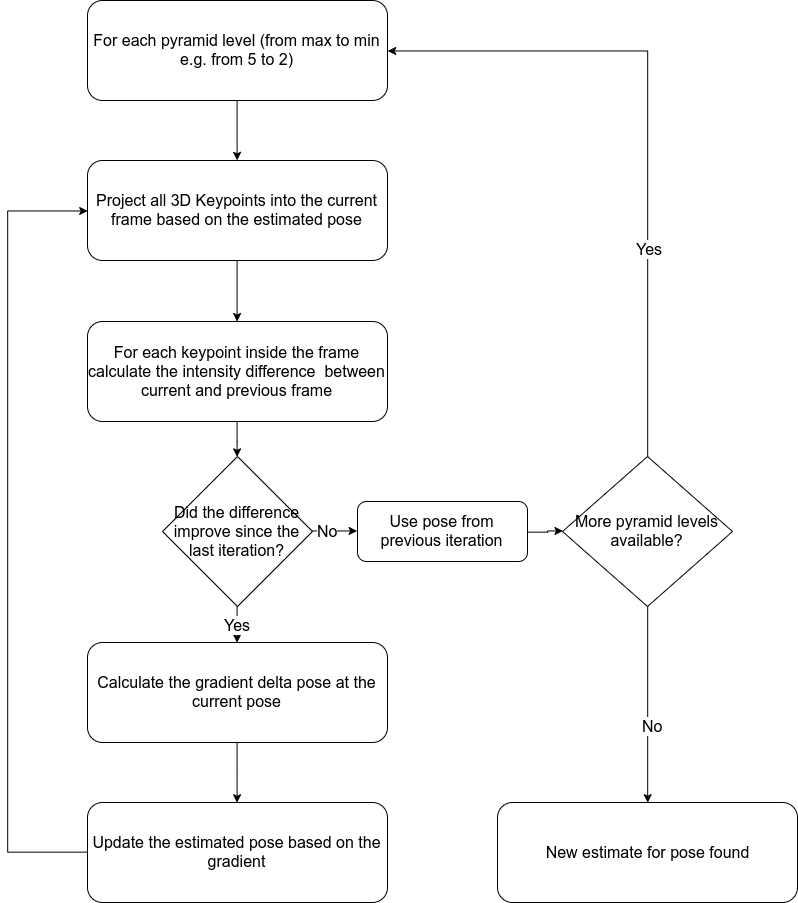

The diagram above was exported from draw.io. Its source (the exported page's mxGraphModel, read from the mxfile embedded in the PNG):
<mxGraphModel dx="1671" dy="886" grid="1" gridSize="10" guides="1" tooltips="1" connect="1" arrows="1" fold="1" page="1" pageScale="1" pageWidth="827" pageHeight="1169" math="0" shadow="0">
  <root>
    <mxCell id="0" />
    <mxCell id="1" parent="0" />
    <mxCell id="2" style="edgeStyle=orthogonalEdgeStyle;rounded=0;orthogonalLoop=1;jettySize=auto;html=1;entryX=0.5;entryY=0;entryDx=0;entryDy=0;" edge="1" source="3" target="7" parent="1">
      <mxGeometry relative="1" as="geometry" />
    </mxCell>
    <mxCell id="3" value="Project all 3D Keypoints into the current frame based on the estimated pose" style="rounded=1;whiteSpace=wrap;html=1;fontSize=12;glass=0;strokeWidth=1;shadow=0;" vertex="1" parent="1">
      <mxGeometry x="90" y="240" width="300" height="100" as="geometry" />
    </mxCell>
    <mxCell id="4" style="edgeStyle=orthogonalEdgeStyle;rounded=0;orthogonalLoop=1;jettySize=auto;html=1;entryX=0.5;entryY=0;entryDx=0;entryDy=0;" edge="1" source="5" target="3" parent="1">
      <mxGeometry relative="1" as="geometry" />
    </mxCell>
    <mxCell id="5" value="For each pyramid level (from max to min e.g. from 5 to 2)" style="rounded=1;whiteSpace=wrap;html=1;fontSize=12;glass=0;strokeWidth=1;shadow=0;" vertex="1" parent="1">
      <mxGeometry x="90" y="80" width="300" height="100" as="geometry" />
    </mxCell>
    <mxCell id="6" style="edgeStyle=orthogonalEdgeStyle;rounded=0;orthogonalLoop=1;jettySize=auto;html=1;entryX=0.5;entryY=0;entryDx=0;entryDy=0;" edge="1" source="7" target="15" parent="1">
      <mxGeometry relative="1" as="geometry" />
    </mxCell>
    <mxCell id="7" value="For each keypoint inside the frame calculate the intensity difference&amp;nbsp; between current and previous frame" style="rounded=1;whiteSpace=wrap;html=1;fontSize=12;glass=0;strokeWidth=1;shadow=0;" vertex="1" parent="1">
      <mxGeometry x="90" y="401" width="300" height="100" as="geometry" />
    </mxCell>
    <mxCell id="8" style="edgeStyle=orthogonalEdgeStyle;rounded=0;orthogonalLoop=1;jettySize=auto;html=1;entryX=0.5;entryY=0;entryDx=0;entryDy=0;" edge="1" source="9" target="12" parent="1">
      <mxGeometry relative="1" as="geometry" />
    </mxCell>
    <mxCell id="9" value="Calculate the gradient delta pose at the current pose" style="rounded=1;whiteSpace=wrap;html=1;fontSize=12;glass=0;strokeWidth=1;shadow=0;" vertex="1" parent="1">
      <mxGeometry x="90" y="722" width="300" height="100" as="geometry" />
    </mxCell>
    <mxCell id="10" style="edgeStyle=orthogonalEdgeStyle;rounded=0;orthogonalLoop=1;jettySize=auto;html=1;exitX=0.5;exitY=1;exitDx=0;exitDy=0;" edge="1" parent="1">
      <mxGeometry relative="1" as="geometry">
        <mxPoint x="190" y="892" as="sourcePoint" />
        <mxPoint x="190.17647058823536" y="891.6470588235295" as="targetPoint" />
      </mxGeometry>
    </mxCell>
    <mxCell id="11" style="edgeStyle=orthogonalEdgeStyle;rounded=0;orthogonalLoop=1;jettySize=auto;html=1;entryX=0;entryY=0.5;entryDx=0;entryDy=0;" edge="1" source="12" target="3" parent="1">
      <mxGeometry relative="1" as="geometry">
        <Array as="points">
          <mxPoint x="10" y="932" />
          <mxPoint x="10" y="290" />
        </Array>
      </mxGeometry>
    </mxCell>
    <mxCell id="12" value="Update the estimated pose based on the gradient" style="rounded=1;whiteSpace=wrap;html=1;fontSize=12;glass=0;strokeWidth=1;shadow=0;" vertex="1" parent="1">
      <mxGeometry x="90" y="882" width="300" height="100" as="geometry" />
    </mxCell>
    <mxCell id="13" value="Yes" style="edgeStyle=orthogonalEdgeStyle;rounded=0;orthogonalLoop=1;jettySize=auto;html=1;entryX=0.5;entryY=0;entryDx=0;entryDy=0;" edge="1" source="15" target="9" parent="1">
      <mxGeometry relative="1" as="geometry">
        <Array as="points">
          <mxPoint x="240" y="710" />
          <mxPoint x="240" y="710" />
        </Array>
      </mxGeometry>
    </mxCell>
    <mxCell id="14" value="No" style="edgeStyle=orthogonalEdgeStyle;rounded=0;orthogonalLoop=1;jettySize=auto;html=1;entryX=0;entryY=0.5;entryDx=0;entryDy=0;" edge="1" source="15" target="23" parent="1">
      <mxGeometry x="-0.3333" relative="1" as="geometry">
        <mxPoint x="360" y="611" as="targetPoint" />
        <mxPoint as="offset" />
      </mxGeometry>
    </mxCell>
    <mxCell id="15" value="Did the difference improve since the last iteration?" style="rhombus;whiteSpace=wrap;html=1;" vertex="1" parent="1">
      <mxGeometry x="165" y="536" width="150" height="150" as="geometry" />
    </mxCell>
    <mxCell id="16" style="edgeStyle=orthogonalEdgeStyle;rounded=0;orthogonalLoop=1;jettySize=auto;html=1;entryX=1;entryY=0.5;entryDx=0;entryDy=0;" edge="1" source="20" target="5" parent="1">
      <mxGeometry relative="1" as="geometry">
        <Array as="points">
          <mxPoint x="650" y="130" />
        </Array>
      </mxGeometry>
    </mxCell>
    <mxCell id="17" value="Yes" style="text;html=1;align=center;verticalAlign=middle;resizable=0;points=[];labelBackgroundColor=#ffffff;" vertex="1" connectable="0" parent="16">
      <mxGeometry x="-0.373" y="-1" relative="1" as="geometry">
        <mxPoint as="offset" />
      </mxGeometry>
    </mxCell>
    <mxCell id="18" style="edgeStyle=orthogonalEdgeStyle;rounded=0;orthogonalLoop=1;jettySize=auto;html=1;exitX=0.5;exitY=1;exitDx=0;exitDy=0;entryX=0.5;entryY=0;entryDx=0;entryDy=0;" edge="1" source="20" target="21" parent="1">
      <mxGeometry relative="1" as="geometry">
        <mxPoint x="595" y="820" as="targetPoint" />
      </mxGeometry>
    </mxCell>
    <mxCell id="19" value="No" style="text;html=1;align=center;verticalAlign=middle;resizable=0;points=[];labelBackgroundColor=#ffffff;" vertex="1" connectable="0" parent="18">
      <mxGeometry x="0.2041" y="4" relative="1" as="geometry">
        <mxPoint as="offset" />
      </mxGeometry>
    </mxCell>
    <mxCell id="20" value="More pyramid levels available?" style="rhombus;whiteSpace=wrap;html=1;" vertex="1" parent="1">
      <mxGeometry x="565" y="536" width="170" height="150" as="geometry" />
    </mxCell>
    <mxCell id="21" value="New estimate for pose found" style="rounded=1;whiteSpace=wrap;html=1;fontSize=12;glass=0;strokeWidth=1;shadow=0;" vertex="1" parent="1">
      <mxGeometry x="500" y="882" width="300" height="100" as="geometry" />
    </mxCell>
    <mxCell id="22" style="edgeStyle=orthogonalEdgeStyle;rounded=0;orthogonalLoop=1;jettySize=auto;html=1;entryX=0;entryY=0.5;entryDx=0;entryDy=0;" edge="1" source="23" target="20" parent="1">
      <mxGeometry relative="1" as="geometry" />
    </mxCell>
    <mxCell id="23" value="Use pose from previous iteration" style="rounded=1;whiteSpace=wrap;html=1;" vertex="1" parent="1">
      <mxGeometry x="360" y="581" width="170" height="60" as="geometry" />
    </mxCell>
  </root>
</mxGraphModel>